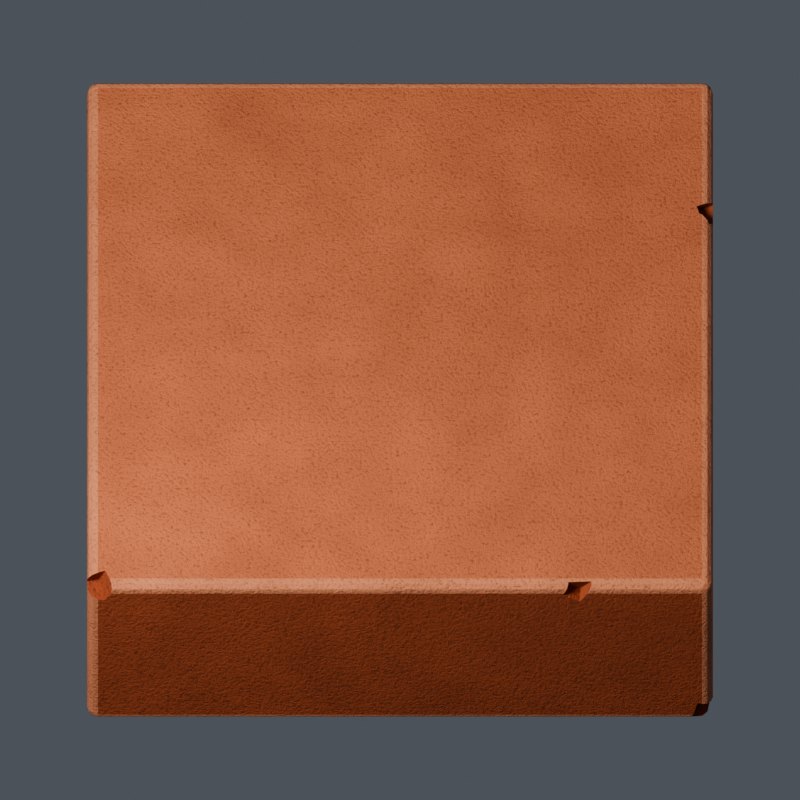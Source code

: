 # Source: brick.blend  (saved by Blender 5.2.44; exported with 4.5.12 LTS)
import bpy
from mathutils import Matrix  # noqa: F401  (used for matrix-valued properties, if any)

bpy.ops.wm.read_factory_settings(use_empty=True)
scene = bpy.context.scene
scene.name = 'Physical square brick'

# ---- collections
col_collection = bpy.data.collections.new('Collection'); scene.collection.children.link(col_collection)

# ---- materials (node trees are filled in below, after node groups)
mat_rich_fired_clay_walls = bpy.data.materials.new('Rich fired-clay walls')
mat_rich_fired_clay_walls.diffuse_color = (0.385, 0.091, 0.04, 1.0)
mat_sun_worn_warm_clay_top = bpy.data.materials.new('Sun-worn warm clay top')
mat_sun_worn_warm_clay_top.diffuse_color = (0.58, 0.177, 0.083, 1.0)
mat_worn_bevel_highlight = bpy.data.materials.new('Worn bevel highlight')
mat_worn_bevel_highlight.diffuse_color = (0.68, 0.255, 0.135, 1.0)

# ---- material node trees
mat_rich_fired_clay_walls.use_nodes = True; mat_rich_fired_clay_walls.node_tree.nodes.clear()
_N = mat_rich_fired_clay_walls.node_tree.nodes; _L = mat_rich_fired_clay_walls.node_tree.links
n0 = _N.new('ShaderNodeBsdfPrincipled'); n0.name = 'Principled BSDF'; n0.location = (-200, 100)
n0.inputs[2].default_value = 0.87
n0.inputs[10].default_value = 0.005
n0.inputs[13].default_value = 0.24
n1 = _N.new('ShaderNodeOutputMaterial'); n1.name = 'Material Output'; n1.location = (200, 100)
n2 = _N.new('ShaderNodeTexCoord'); n2.name = 'Texture Coordinate'; n2.location = (0, 0)
n3 = _N.new('ShaderNodeTexNoise'); n3.name = 'Noise Texture'; n3.location = (0, 0)
n3.width = 160
n3.inputs[2].default_value = 3.5
n3.inputs[3].default_value = 4.0
n4 = _N.new('ShaderNodeValToRGB'); n4.name = 'Color Ramp'; n4.location = (0, 0)
while len(n4.color_ramp.elements) > 1: n4.color_ramp.elements.remove(n4.color_ramp.elements[-1])
n4.color_ramp.elements[0].position = 0.0; n4.color_ramp.elements[0].color = (0.2772, 0.06552, 0.0288, 1.0)
_e = n4.color_ramp.elements.new(1.0); _e.color = (0.4466, 0.1056, 0.0464, 1.0)
n5 = _N.new('ShaderNodeTexNoise'); n5.name = 'Noise Texture.001'; n5.location = (0, 0)
n5.width = 160
n5.inputs[2].default_value = 77.0
n5.inputs[3].default_value = 3.0
n5.inputs[4].default_value = 0.75
n6 = _N.new('ShaderNodeValToRGB'); n6.name = 'Color Ramp.001'; n6.location = (0, 0)
while len(n6.color_ramp.elements) > 1: n6.color_ramp.elements.remove(n6.color_ramp.elements[-1])
n6.color_ramp.elements[0].position = 0.28; n6.color_ramp.elements[0].color = (0.17, 0.17, 0.17, 1.0)
_e = n6.color_ramp.elements.new(0.47); _e.color = (1.0, 1.0, 1.0, 1.0)
n7 = _N.new('ShaderNodeMixRGB'); n7.name = 'Mix (Legacy)'; n7.location = (0, 0)
n7.blend_type = 'MULTIPLY'
n7.inputs[0].default_value = 0.62
n8 = _N.new('ShaderNodeBump'); n8.name = 'Bump'; n8.location = (0, 0)
n8.inputs[0].default_value = 0.48
n8.inputs[1].default_value = 0.026
_L.new(n0.outputs[0], n1.inputs[0])
_L.new(n2.outputs[3], n3.inputs[0])
_L.new(n3.outputs[0], n4.inputs[0])
_L.new(n2.outputs[3], n5.inputs[0])
_L.new(n5.outputs[0], n6.inputs[0])
_L.new(n4.outputs[0], n7.inputs[1])
_L.new(n6.outputs[0], n7.inputs[2])
_L.new(n7.outputs[0], n0.inputs[0])
_L.new(n5.outputs[0], n8.inputs[3])
_L.new(n8.outputs[0], n0.inputs[5])
n1.is_active_output = True
mat_sun_worn_warm_clay_top.use_nodes = True; mat_sun_worn_warm_clay_top.node_tree.nodes.clear()
_N = mat_sun_worn_warm_clay_top.node_tree.nodes; _L = mat_sun_worn_warm_clay_top.node_tree.links
n0 = _N.new('ShaderNodeBsdfPrincipled'); n0.name = 'Principled BSDF'; n0.location = (-200, 100)
n0.inputs[2].default_value = 0.87
n0.inputs[10].default_value = 0.005
n0.inputs[13].default_value = 0.24
n1 = _N.new('ShaderNodeOutputMaterial'); n1.name = 'Material Output'; n1.location = (200, 100)
n2 = _N.new('ShaderNodeTexCoord'); n2.name = 'Texture Coordinate'; n2.location = (0, 0)
n3 = _N.new('ShaderNodeTexNoise'); n3.name = 'Noise Texture'; n3.location = (0, 0)
n3.width = 160
n3.inputs[2].default_value = 3.5
n3.inputs[3].default_value = 4.0
n4 = _N.new('ShaderNodeValToRGB'); n4.name = 'Color Ramp'; n4.location = (0, 0)
while len(n4.color_ramp.elements) > 1: n4.color_ramp.elements.remove(n4.color_ramp.elements[-1])
n4.color_ramp.elements[0].position = 0.0; n4.color_ramp.elements[0].color = (0.4176, 0.1274, 0.05976, 1.0)
_e = n4.color_ramp.elements.new(1.0); _e.color = (0.6728, 0.2053, 0.09628, 1.0)
n5 = _N.new('ShaderNodeTexNoise'); n5.name = 'Noise Texture.001'; n5.location = (0, 0)
n5.width = 160
n5.inputs[2].default_value = 77.0
n5.inputs[3].default_value = 3.0
n5.inputs[4].default_value = 0.75
n6 = _N.new('ShaderNodeValToRGB'); n6.name = 'Color Ramp.001'; n6.location = (0, 0)
while len(n6.color_ramp.elements) > 1: n6.color_ramp.elements.remove(n6.color_ramp.elements[-1])
n6.color_ramp.elements[0].position = 0.28; n6.color_ramp.elements[0].color = (0.17, 0.17, 0.17, 1.0)
_e = n6.color_ramp.elements.new(0.47); _e.color = (1.0, 1.0, 1.0, 1.0)
n7 = _N.new('ShaderNodeMixRGB'); n7.name = 'Mix (Legacy)'; n7.location = (0, 0)
n7.blend_type = 'MULTIPLY'
n7.inputs[0].default_value = 0.62
n8 = _N.new('ShaderNodeBump'); n8.name = 'Bump'; n8.location = (0, 0)
n8.inputs[0].default_value = 0.48
n8.inputs[1].default_value = 0.026
_L.new(n0.outputs[0], n1.inputs[0])
_L.new(n2.outputs[3], n3.inputs[0])
_L.new(n3.outputs[0], n4.inputs[0])
_L.new(n2.outputs[3], n5.inputs[0])
_L.new(n5.outputs[0], n6.inputs[0])
_L.new(n4.outputs[0], n7.inputs[1])
_L.new(n6.outputs[0], n7.inputs[2])
_L.new(n7.outputs[0], n0.inputs[0])
_L.new(n5.outputs[0], n8.inputs[3])
_L.new(n8.outputs[0], n0.inputs[5])
n1.is_active_output = True
mat_worn_bevel_highlight.use_nodes = True; mat_worn_bevel_highlight.node_tree.nodes.clear()
_N = mat_worn_bevel_highlight.node_tree.nodes; _L = mat_worn_bevel_highlight.node_tree.links
n0 = _N.new('ShaderNodeBsdfPrincipled'); n0.name = 'Principled BSDF'; n0.location = (-200, 100)
n0.inputs[2].default_value = 0.87
n0.inputs[10].default_value = 0.005
n0.inputs[13].default_value = 0.24
n1 = _N.new('ShaderNodeOutputMaterial'); n1.name = 'Material Output'; n1.location = (200, 100)
n2 = _N.new('ShaderNodeTexCoord'); n2.name = 'Texture Coordinate'; n2.location = (0, 0)
n3 = _N.new('ShaderNodeTexNoise'); n3.name = 'Noise Texture'; n3.location = (0, 0)
n3.width = 160
n3.inputs[2].default_value = 3.5
n3.inputs[3].default_value = 4.0
n4 = _N.new('ShaderNodeValToRGB'); n4.name = 'Color Ramp'; n4.location = (0, 0)
while len(n4.color_ramp.elements) > 1: n4.color_ramp.elements.remove(n4.color_ramp.elements[-1])
n4.color_ramp.elements[0].position = 0.0; n4.color_ramp.elements[0].color = (0.4896, 0.1836, 0.0972, 1.0)
_e = n4.color_ramp.elements.new(1.0); _e.color = (0.7888, 0.2958, 0.1566, 1.0)
n5 = _N.new('ShaderNodeTexNoise'); n5.name = 'Noise Texture.001'; n5.location = (0, 0)
n5.width = 160
n5.inputs[2].default_value = 77.0
n5.inputs[3].default_value = 3.0
n5.inputs[4].default_value = 0.75
n6 = _N.new('ShaderNodeValToRGB'); n6.name = 'Color Ramp.001'; n6.location = (0, 0)
while len(n6.color_ramp.elements) > 1: n6.color_ramp.elements.remove(n6.color_ramp.elements[-1])
n6.color_ramp.elements[0].position = 0.28; n6.color_ramp.elements[0].color = (0.17, 0.17, 0.17, 1.0)
_e = n6.color_ramp.elements.new(0.47); _e.color = (1.0, 1.0, 1.0, 1.0)
n7 = _N.new('ShaderNodeMixRGB'); n7.name = 'Mix (Legacy)'; n7.location = (0, 0)
n7.blend_type = 'MULTIPLY'
n7.inputs[0].default_value = 0.62
n8 = _N.new('ShaderNodeBump'); n8.name = 'Bump'; n8.location = (0, 0)
n8.inputs[0].default_value = 0.48
n8.inputs[1].default_value = 0.026
_L.new(n0.outputs[0], n1.inputs[0])
_L.new(n2.outputs[3], n3.inputs[0])
_L.new(n3.outputs[0], n4.inputs[0])
_L.new(n2.outputs[3], n5.inputs[0])
_L.new(n5.outputs[0], n6.inputs[0])
_L.new(n4.outputs[0], n7.inputs[1])
_L.new(n6.outputs[0], n7.inputs[2])
_L.new(n7.outputs[0], n0.inputs[0])
_L.new(n5.outputs[0], n8.inputs[3])
_L.new(n8.outputs[0], n0.inputs[5])
n1.is_active_output = True

# ---- world
world_world = bpy.data.worlds.new('World'); scene.world = world_world
world_world.use_nodes = True; world_world.node_tree.nodes.clear()
_N = world_world.node_tree.nodes; _L = world_world.node_tree.links
n0 = _N.new('ShaderNodeOutputWorld'); n0.name = 'World Output'; n0.location = (200, 100)
n1 = _N.new('ShaderNodeBackground'); n1.name = 'Background'; n1.location = (-200, 100)
n1.inputs[0].default_value = (0.7, 0.77, 0.9, 1.0)
n1.inputs[1].default_value = 0.13
_L.new(n1.outputs[0], n0.inputs[0])
n0.is_active_output = True
world_world.color = (0.05088, 0.05088, 0.05088)
world_world.sun_shadow_jitter_overblur = 0.0

# ---- cameras
cam_camera_001 = bpy.data.cameras.new('Camera.001')
cam_camera_001.type = 'ORTHO'
cam_camera_001.ortho_scale = 3.068

# ---- lights
light_area = bpy.data.lights.new('Area', 'AREA')
light_area.color = (1.0, 0.95, 0.88)
light_area.energy = 850.0
light_area.size = 2.8
light_area.size_y = 1.0
light_area_001 = bpy.data.lights.new('Area.001', 'AREA')
light_area_001.color = (0.76, 0.84, 1.0)
light_area_001.energy = 18.0
light_area_001.size = 4.0
light_area_001.size_y = 1.0

# ---- meshes
me_cube_001 = bpy.data.meshes.new('Cube.001')
me_cube_001.from_pydata([(1.177, 0.5444, 0.3565), (-1.158, -1.158, -0.44), (1.101, -1.149, -0.405), (1.167, 0.5183, 0.425), (-1.158, -1.2, -0.398), (1.132, -1.173, -0.3129), (-1.2, -1.158, -0.398), (1.147, 0.621, 0.3812), (0.6231, -1.162, 0.3993), (-1.158, -1.179, -0.4344), (-1.126, -1.195, 0.35), (-1.179, -1.158, -0.4344), (0.6885, -1.148, 0.3629), (-1.178, -1.178, -0.4289), (-1.179, -1.194, -0.398), (-1.156, -1.112, 0.3714), (-1.158, -1.194, -0.419), (-1.178, -1.189, -0.4181), (-1.194, -1.158, -0.419), (-1.194, -1.179, -0.398), (-1.189, -1.178, -0.4181), (-1.158, 1.158, -0.44), (-1.2, 1.158, -0.398), (-1.158, 1.2, -0.398), (-1.179, 1.158, -0.4344), (-1.158, 1.179, -0.4344), (-1.178, 1.178, -0.4289), (-1.194, 1.179, -0.398), (-1.194, 1.158, -0.419), (-1.189, 1.178, -0.4181), (-1.158, 1.194, -0.419), (-1.179, 1.194, -0.398), (-1.178, 1.189, -0.4181), (-1.158, 1.158, 0.44), (-1.158, 1.2, 0.398), (-1.2, 1.158, 0.398), (-1.158, 1.179, 0.4344), (-1.179, 1.158, 0.4344), (-1.178, 1.178, 0.4289), (-1.179, 1.194, 0.398), (-1.158, 1.194, 0.419), (-1.178, 1.189, 0.4181), (-1.194, 1.158, 0.419), (-1.194, 1.179, 0.398), (-1.189, 1.178, 0.4181), (1.158, -1.158, -0.44), (1.179, -1.158, -0.4344), (1.158, -1.179, -0.4344), (1.158, -1.158, 0.44), (1.158, -1.2, 0.398), (1.2, -1.158, 0.398), (1.158, -1.179, 0.4344), (1.179, -1.158, 0.4344), (1.178, -1.178, 0.4289), (1.179, -1.194, 0.398), (1.158, -1.194, 0.419), (1.178, -1.189, 0.4181), (1.194, -1.158, 0.419), (1.194, -1.179, 0.398), (1.189, -1.178, 0.4181), (1.158, 1.158, -0.44), (1.158, 1.2, -0.398), (1.2, 1.158, -0.398), (1.158, 1.179, -0.4344), (1.179, 1.158, -0.4344), (1.178, 1.178, -0.4289), (1.179, 1.194, -0.398), (1.158, 1.194, -0.419), (1.178, 1.189, -0.4181), (1.194, 1.158, -0.419), (1.194, 1.179, -0.398), (1.189, 1.178, -0.4181), (1.158, 1.158, 0.44), (1.2, 1.158, 0.398), (1.158, 1.2, 0.398), (1.179, 1.158, 0.4344), (1.158, 1.179, 0.4344), (1.178, 1.178, 0.4289), (1.194, 1.179, 0.398), (1.194, 1.158, 0.419), (1.189, 1.178, 0.4181), (1.158, 1.194, 0.419), (1.179, 1.194, 0.398), (1.178, 1.189, 0.4181), (-1.158, -1.2, 0.3611), (-1.179, -1.194, 0.3696), (-1.194, -1.179, 0.3772), (-1.2, -1.158, 0.3819), (-1.158, -1.131, 0.44), (-1.179, -1.137, 0.4344), (-1.194, -1.139, 0.419), (-1.2, -1.135, 0.398), (-1.114, -1.158, 0.44), (-1.107, -1.179, 0.4344), (-1.105, -1.194, 0.419), (-1.109, -1.2, 0.398), (-1.2, -1.132, 0.3852), (-1.11, -1.2, 0.393), (-1.138, -1.2, 0.3538), (-1.131, -1.121, 0.44), (0.6458, -1.173, 0.4361), (0.6462, -1.179, 0.4344), (0.7345, -1.179, 0.4344), (0.7341, -1.17, 0.4367), (0.6407, -1.194, 0.419), (0.7291, -1.194, 0.419), (0.6301, -1.2, 0.398), (0.7185, -1.2, 0.398), (0.6241, -1.2, 0.3872), (0.6899, -1.2, 0.3466), (1.158, 0.5611, 0.44), (1.158, 0.6066, 0.44), (1.179, 0.5381, 0.4344), (1.179, 0.6167, 0.4344), (1.184, 0.5236, 0.4296), (1.194, 0.5312, 0.419), (1.194, 0.6278, 0.419), (1.2, 0.5402, 0.398), (1.2, 0.6367, 0.398), (1.148, 0.5649, 0.44), (1.138, 0.5987, 0.44), (1.2, 0.5515, 0.3627), (1.2, 0.6375, 0.3954), (1.17, -1.17, -0.4334), (1.179, -1.16, -0.4337), (1.162, -1.179, -0.4332), (1.18, -1.158, -0.4335), (1.158, -1.181, -0.4323), (1.189, -1.112, -0.4243), (1.194, -1.112, -0.419), (1.2, -1.118, -0.398), (1.158, -1.2, -0.3287), (1.179, -1.194, -0.3341), (1.194, -1.179, -0.3352), (1.2, -1.158, -0.3315), (1.116, -1.192, -0.4213), (1.118, -1.194, -0.419), (1.125, -1.2, -0.398), (1.141, -1.2, -0.3231), (1.2, -1.144, -0.3279)], [], [(1, 9, 13, 11), (9, 16, 17, 13), (4, 14, 17, 16), (14, 19, 20, 17), (6, 18, 20, 19), (18, 11, 13, 20), (13, 17, 20), (21, 24, 26, 25), (24, 28, 29, 26), (22, 27, 29, 28), (27, 31, 32, 29), (23, 30, 32, 31), (30, 25, 26, 32), (26, 29, 32), (33, 36, 38, 37), (36, 40, 41, 38), (34, 39, 41, 40), (39, 43, 44, 41), (35, 42, 44, 43), (42, 37, 38, 44), (38, 41, 44), (125, 47, 45, 46, 124, 123), (124, 46, 126), (125, 127, 47), (48, 51, 53, 52), (51, 55, 56, 53), (49, 54, 56, 55), (54, 58, 59, 56), (50, 57, 59, 58), (57, 52, 53, 59), (53, 56, 59), (60, 63, 65, 64), (63, 67, 68, 65), (61, 66, 68, 67), (66, 70, 71, 68), (62, 69, 71, 70), (69, 64, 65, 71), (65, 68, 71), (72, 75, 77, 76), (75, 79, 80, 77), (73, 78, 80, 79), (78, 82, 83, 80), (74, 81, 83, 82), (81, 76, 77, 83), (77, 80, 83), (21, 1, 11, 24), (24, 11, 18, 28), (28, 18, 6, 22), (85, 14, 4, 84), (86, 19, 14, 85), (6, 19, 86, 87), (88, 33, 37, 89), (89, 37, 42, 90), (90, 42, 35, 91), (34, 23, 31, 39), (39, 31, 27, 43), (43, 27, 22, 35), (60, 21, 25, 63), (63, 25, 30, 67), (67, 30, 23, 61), (33, 72, 76, 36), (36, 76, 81, 40), (40, 81, 74, 34), (73, 62, 70, 78), (78, 70, 66, 82), (82, 66, 61, 74), (45, 60, 64, 46), (46, 64, 69, 129, 128, 126), (129, 69, 62, 130), (110, 48, 52, 112), (113, 75, 72, 111), (114, 112, 52, 57, 115), (116, 79, 75, 113), (57, 50, 117, 115), (73, 79, 116, 118), (132, 54, 49, 131), (133, 58, 54, 132), (134, 50, 58, 133), (1, 45, 47, 9), (136, 16, 9, 47, 127, 135), (137, 4, 16, 136), (103, 102, 51, 48, 92, 93, 101, 100), (105, 55, 51, 102), (93, 94, 104, 101), (94, 95, 106, 104), (107, 49, 55, 105), (21, 60, 45, 1), (96, 91, 35, 22, 6, 87), (131, 49, 107, 109, 108, 106, 95, 97, 98, 84, 4, 137, 138), (120, 111, 72, 33, 88, 99, 92, 48, 110, 119), (23, 34, 74, 61), (121, 117, 50, 134, 139, 130, 62, 73, 118, 122), (91, 96, 15, 99, 88, 89, 90), (95, 94, 93, 92, 99, 15, 10, 97), (97, 10, 98), (87, 86, 85, 84, 98, 10, 15, 96), (108, 8, 100, 101, 104, 106), (100, 8, 12, 103), (107, 105, 102, 103, 12, 109), (109, 12, 8, 108), (119, 3, 0, 7, 120), (116, 113, 111, 120, 7, 122, 118), (117, 121, 0, 3, 114, 115), (7, 0, 121, 122), (112, 114, 3, 119, 110), (136, 135, 2, 5, 138, 137), (139, 5, 2, 128, 129, 130), (125, 123, 124, 126, 128, 2, 135, 127), (134, 133, 132, 131, 138, 5, 139)])
me_cube_001.polygons.foreach_set('material_index', [2, 2, 2, 2, 2, 2, 2, 2, 2, 2, 2, 2, 2, 2, 2, 2, 2, 2, 2, 2, 2, 2, 2, 2, 2, 2, 2, 2, 2, 2, 2, 2, 2, 2, 2, 2, 2, 2, 2, 2, 2, 2, 2, 2, 2, 2, 2, 2, 2, 2, 2, 2, 2, 2, 2, 2, 2, 2, 2, 2, 2, 2, 2, 2, 2, 2, 2, 2, 2, 2, 2, 2, 2, 2, 2, 2, 2, 2, 2, 2, 2, 2, 2, 2, 2, 2, 0, 0, 0, 1, 0, 0, 0, 0, 0, 0, 0, 0, 0, 0, 0, 0, 0, 0, 0, 0, 0, 0, 0])
_uv = me_cube_001.uv_layers.new(name='UVMap')
_uv.uv.foreach_set('vector', [0.1294, 0.7456, 0.1294, 0.7478, 0.1273, 0.7477, 0.1272, 0.7456, 0.1294, 0.7478, 0.1294, 0.75, 0.1273, 0.75, 0.1273, 0.7477, 0.3869, 0.9956, 0.3869, 1.0, 0.375, 0.9977, 0.375, 0.9956, 0.3869, 0.0, 0.3869, 0.00219, 0.375, 0.002283, 0.375, 0.0, 0.3869, 0.004375, 0.375, 0.004375, 0.375, 0.002283, 0.3869, 0.00219, 0.125, 0.7456, 0.1272, 0.7456, 0.1273, 0.7477, 0.125, 0.7477, 0.1273, 0.7477, 0.1273, 0.75, 0.125, 0.7477, 0.1294, 0.5044, 0.1272, 0.5044, 0.1273, 0.5023, 0.1294, 0.5022, 0.1272, 0.5044, 0.125, 0.5044, 0.125, 0.5023, 0.1273, 0.5023, 0.3869, 0.2456, 0.3869, 0.2478, 0.375, 0.2477, 0.375, 0.2456, 0.3869, 0.2478, 0.3869, 0.2522, 0.375, 0.2523, 0.375, 0.2477, 0.3869, 0.2544, 0.375, 0.2544, 0.375, 0.2523, 0.3869, 0.2522, 0.1294, 0.5, 0.1294, 0.5022, 0.1273, 0.5023, 0.1273, 0.5, 0.1273, 0.5023, 0.125, 0.5023, 0.1273, 0.5, 0.8706, 0.5044, 0.8706, 0.5, 0.875, 0.5023, 0.875, 0.5044, 0.625, 0.2544, 0.619, 0.2544, 0.6188, 0.2514, 0.625, 0.2485, 0.6131, 0.2544, 0.6131, 0.2522, 0.6188, 0.2514, 0.619, 0.2544, 0.6131, 0.2522, 0.6131, 0.2478, 0.6188, 0.2477, 0.6188, 0.2514, 0.6131, 0.2456, 0.619, 0.2456, 0.6188, 0.2477, 0.6131, 0.2478, 0.619, 0.2456, 0.625, 0.2456, 0.625, 0.2485, 0.6188, 0.2477, 0.625, 0.2485, 0.6188, 0.2514, 0.6188, 0.2477, 0.3711, 0.7478, 0.3706, 0.7478, 0.3706, 0.7456, 0.3728, 0.7456, 0.3728, 0.7459, 0.3719, 0.7469, 0.3728, 0.7459, 0.3728, 0.7456, 0.3733, 0.7456, 0.3711, 0.7478, 0.3709, 0.7484, 0.3706, 0.7478, 0.6294, 0.7456, 0.6272, 0.7522, 0.6261, 0.7511, 0.6272, 0.7456, 0.6272, 0.7522, 0.619, 0.7544, 0.6188, 0.7523, 0.6261, 0.7511, 0.6131, 0.7544, 0.6131, 0.7522, 0.6188, 0.7523, 0.619, 0.7544, 0.6131, 0.7522, 0.6131, 0.7478, 0.6188, 0.7486, 0.6188, 0.7523, 0.6131, 0.7456, 0.619, 0.7456, 0.6188, 0.7486, 0.6131, 0.7478, 0.619, 0.7456, 0.6272, 0.7456, 0.6261, 0.7511, 0.6188, 0.7486, 0.6261, 0.7511, 0.6188, 0.7523, 0.6188, 0.7486, 0.3706, 0.5044, 0.3706, 0.5022, 0.3727, 0.5023, 0.3728, 0.5044, 0.3706, 0.5022, 0.3728, 0.4978, 0.3739, 0.4989, 0.3727, 0.5023, 0.3869, 0.4956, 0.3869, 0.4978, 0.3739, 0.4989, 0.3728, 0.4978, 0.3869, 0.4978, 0.3869, 0.5022, 0.3794, 0.5023, 0.3739, 0.4989, 0.3869, 0.5044, 0.381, 0.5044, 0.3794, 0.5023, 0.3869, 0.5022, 0.381, 0.5044, 0.3728, 0.5044, 0.3727, 0.5023, 0.3794, 0.5023, 0.3727, 0.5023, 0.3739, 0.4989, 0.3794, 0.5023, 0.6294, 0.5044, 0.6272, 0.5044, 0.6261, 0.4989, 0.6272, 0.4978, 0.6272, 0.5044, 0.619, 0.5044, 0.6188, 0.5014, 0.6261, 0.4989, 0.6131, 0.5044, 0.6131, 0.5022, 0.6188, 0.5014, 0.619, 0.5044, 0.6131, 0.5022, 0.6131, 0.4978, 0.6188, 0.4977, 0.6188, 0.5014, 0.6131, 0.4956, 0.619, 0.4956, 0.6188, 0.4977, 0.6131, 0.4978, 0.619, 0.4956, 0.6272, 0.4978, 0.6261, 0.4989, 0.6188, 0.4977, 0.6261, 0.4989, 0.6188, 0.5014, 0.6188, 0.4977, 0.1294, 0.5044, 0.1294, 0.7456, 0.1272, 0.7456, 0.1272, 0.5044, 0.1272, 0.5044, 0.1272, 0.7456, 0.125, 0.7456, 0.125, 0.5044, 0.375, 0.2456, 0.375, 0.004375, 0.3869, 0.004375, 0.3869, 0.2456, 0.605, 1.0, 0.3869, 1.0, 0.3869, 0.9956, 0.6026, 0.9956, 0.6072, 0.00219, 0.3869, 0.00219, 0.3869, 0.0, 0.605, 0.0, 0.3869, 0.004375, 0.3869, 0.00219, 0.6072, 0.00219, 0.6085, 0.004375, 0.8706, 0.7428, 0.8706, 0.5044, 0.875, 0.5044, 0.875, 0.7435, 0.625, 0.006543, 0.625, 0.2456, 0.619, 0.2456, 0.619, 0.006376, 0.619, 0.006376, 0.619, 0.2456, 0.6131, 0.2456, 0.6131, 0.006732, 0.6131, 0.2544, 0.3869, 0.2544, 0.3869, 0.2522, 0.6131, 0.2522, 0.6131, 0.2522, 0.3869, 0.2522, 0.3869, 0.2478, 0.6131, 0.2478, 0.6131, 0.2478, 0.3869, 0.2478, 0.3869, 0.2456, 0.6131, 0.2456, 0.3706, 0.5044, 0.1294, 0.5044, 0.1294, 0.5022, 0.3706, 0.5022, 0.3706, 0.5022, 0.1294, 0.5022, 0.1294, 0.5, 0.3728, 0.4978, 0.3728, 0.4978, 0.375, 0.2544, 0.3869, 0.2544, 0.3869, 0.4956, 0.8706, 0.5044, 0.6294, 0.5044, 0.6272, 0.4978, 0.8706, 0.5, 0.625, 0.2544, 0.6272, 0.4978, 0.619, 0.4956, 0.619, 0.2544, 0.619, 0.2544, 0.619, 0.4956, 0.6131, 0.4956, 0.6131, 0.2544, 0.6131, 0.5044, 0.3869, 0.5044, 0.3869, 0.5022, 0.6131, 0.5022, 0.6131, 0.5022, 0.3869, 0.5022, 0.3869, 0.4978, 0.6131, 0.4978, 0.6131, 0.4978, 0.3869, 0.4978, 0.3869, 0.4956, 0.6131, 0.4956, 0.3706, 0.7456, 0.3706, 0.5044, 0.3728, 0.5044, 0.3728, 0.7456, 0.3728, 0.7456, 0.3728, 0.5044, 0.381, 0.5044, 0.381, 0.7408, 0.3782, 0.7408, 0.3733, 0.7456, 0.381, 0.7408, 0.381, 0.5044, 0.3869, 0.5044, 0.3869, 0.7414, 0.6294, 0.5666, 0.6294, 0.7456, 0.6272, 0.7456, 0.6272, 0.5689, 0.6272, 0.5608, 0.6272, 0.5044, 0.6294, 0.5044, 0.6294, 0.5618, 0.6247, 0.5705, 0.6272, 0.5689, 0.6272, 0.7456, 0.619, 0.7456, 0.619, 0.5697, 0.619, 0.5596, 0.619, 0.5044, 0.6272, 0.5044, 0.6272, 0.5608, 0.619, 0.7456, 0.6131, 0.7456, 0.6131, 0.5687, 0.619, 0.5697, 0.6131, 0.5044, 0.619, 0.5044, 0.619, 0.5596, 0.6131, 0.5587, 0.4051, 0.7522, 0.6131, 0.7522, 0.6131, 0.7544, 0.4066, 0.7544, 0.4048, 0.7478, 0.6131, 0.7478, 0.6131, 0.7522, 0.4051, 0.7522, 0.4058, 0.7456, 0.6131, 0.7456, 0.6131, 0.7478, 0.4048, 0.7478, 0.1294, 0.7456, 0.3706, 0.7456, 0.3706, 0.7478, 0.1294, 0.7478, 0.3686, 0.7521, 0.1294, 0.75, 0.1294, 0.7478, 0.3706, 0.7478, 0.3709, 0.7484, 0.3681, 0.7515, 0.3869, 0.7578, 0.3869, 0.9956, 0.375, 0.9956, 0.3729, 0.7564, 0.6725, 0.7493, 0.6717, 0.7518, 0.6272, 0.7522, 0.6294, 0.7456, 0.8661, 0.7456, 0.8652, 0.75, 0.681, 0.7517, 0.6815, 0.7499, 0.619, 0.7991, 0.619, 0.7544, 0.6272, 0.7522, 0.6268, 0.7967, 0.625, 0.9902, 0.619, 0.9901, 0.619, 0.8083, 0.6267, 0.806, 0.619, 0.9901, 0.6131, 0.9905, 0.6131, 0.8094, 0.619, 0.8083, 0.6131, 0.8002, 0.6131, 0.7544, 0.619, 0.7544, 0.619, 0.7991, 0.1294, 0.5044, 0.3706, 0.5044, 0.3706, 0.7456, 0.1294, 0.7456, 0.6094, 0.00708, 0.6131, 0.006732, 0.6131, 0.2456, 0.3869, 0.2456, 0.3869, 0.004375, 0.6085, 0.004375, 0.4066, 0.7544, 0.6131, 0.7544, 0.6131, 0.8002, 0.5985, 0.8031, 0.61, 0.81, 0.6131, 0.8094, 0.6131, 0.9905, 0.6116, 0.9907, 0.6005, 0.9936, 0.6026, 0.9956, 0.3869, 0.9956, 0.3869, 0.7578, 0.4082, 0.7561, 0.6315, 0.5626, 0.6294, 0.5618, 0.6294, 0.5044, 0.8706, 0.5044, 0.8706, 0.7428, 0.8678, 0.7418, 0.8661, 0.7456, 0.6294, 0.7456, 0.6294, 0.5666, 0.6304, 0.5662, 0.3869, 0.2544, 0.6131, 0.2544, 0.6131, 0.4956, 0.3869, 0.4956, 0.603, 0.5675, 0.6131, 0.5687, 0.6131, 0.7456, 0.4058, 0.7456, 0.4069, 0.7442, 0.3869, 0.7414, 0.3869, 0.5044, 0.6131, 0.5044, 0.6131, 0.5587, 0.6123, 0.5586, 0.4117, 0.3756, 0.375, 0.3866, 0.375, 0.5, 0.5943, 0.5, 0.5697, 0.4368, 0.5348, 0.393, 0.4768, 0.3705, 0.5279, 0.7481, 0.5883, 0.7239, 0.6236, 0.6727, 0.6241, 0.6088, 0.5943, 0.5, 0.375, 0.5, 0.375, 0.75, 0.5124, 0.75, 0.5124, 0.75, 0.375, 0.75, 0.375, 0.7813, 0.2405, 0.568, 0.236, 0.6294, 0.2578, 0.6878, 0.3, 0.727, 0.3437, 0.75, 0.375, 0.75, 0.375, 0.5, 0.2616, 0.5, 0.375, 0.08253, 0.375, 0.25, 0.4961, 0.25, 0.497, 0.2228, 0.4653, 0.1429, 0.4074, 0.09539, 0.4961, 0.25, 0.375, 0.25, 0.375, 0.5, 0.6182, 0.5, 0.5298, 0.664, 0.5876, 0.6165, 0.6194, 0.5366, 0.6182, 0.5, 0.375, 0.5, 0.375, 0.7254, 0.375, 0.7254, 0.375, 0.5, 0.125, 0.5, 0.125, 0.6675, 0.625, 0.152, 0.625, 0.0, 0.375, 0.0, 0.375, 0.25, 0.5898, 0.25, 0.4629, 0.4426, 0.5315, 0.3953, 0.5709, 0.3227, 0.5898, 0.25, 0.375, 0.25, 0.375, 0.4501, 0.3841, 0.4515, 0.4989, 0.8945, 0.375, 0.9135, 0.375, 1.0, 0.625, 1.0, 0.625, 0.936, 0.5778, 0.9034, 0.125, 0.5, 0.125, 0.75, 0.2115, 0.75, 0.3251, 0.5, 0.8078, 0.7036, 0.811, 0.75, 0.875, 0.75, 0.875, 0.598, 0.8476, 0.6179, 0.383, 0.1101, 0.375, 0.115, 0.375, 0.25, 0.625, 0.25, 0.625, 0.166, 0.44, 0.1099, 0.625, 0.4212, 0.625, 0.25, 0.375, 0.25, 0.375, 0.4707, 0.3914, 0.479, 0.4476, 0.4758, 0.2369, 0.6522, 0.26, 0.6371, 0.2867, 0.6209, 0.2908, 0.6157, 0.3457, 0.5, 0.125, 0.5, 0.125, 0.635, 0.2253, 0.6533, 0.714, 0.5374, 0.7421, 0.5881, 0.7875, 0.6123, 0.8379, 0.6034, 0.875, 0.584, 0.875, 0.5, 0.7038, 0.5])
me_cube_001.materials.append(mat_rich_fired_clay_walls)
me_cube_001.materials.append(mat_sun_worn_warm_clay_top)
me_cube_001.materials.append(mat_worn_bevel_highlight)
me_cube_001.materials.append(None)
me_cube_001.update()

# ---- objects
ob_grid_aligned_solid_square_clay_brick = bpy.data.objects.new('Grid-aligned solid square clay brick', me_cube_001)
ob_grid_aligned_square_brick_with_front_thickness = bpy.data.objects.new('Grid-aligned square brick with front thickness', cam_camera_001)
ob_warm_upper_left_window = bpy.data.objects.new('Warm upper-left window', light_area)
ob_soft_paper_fill = bpy.data.objects.new('Soft paper fill', light_area_001)

# ---- transforms, parenting, visibility, modifiers, constraints
ob_grid_aligned_solid_square_clay_brick.location = (0.0, 0.0, 0.44)
_m = ob_grid_aligned_solid_square_clay_brick.modifiers.new('Soft chip lips', 'BEVEL')
_m.width = 0.009
_m.width_pct = 0.009
_m.segments = 2
_m.angle_limit = 0.45
_m.harden_normals = True
_m = ob_grid_aligned_solid_square_clay_brick.modifiers.new('Weighted face normals', 'WEIGHTED_NORMAL')
ob_grid_aligned_square_brick_with_front_thickness.location = (0.0, -6.0, 8.8)
ob_grid_aligned_square_brick_with_front_thickness.rotation_euler = (0.6225, -0.0, 0.0)
ob_warm_upper_left_window.location = (-3.7, -3.7, 7.5)
ob_warm_upper_left_window.rotation_euler = (0.6378, 7.24e-08, -0.7854)
ob_soft_paper_fill.location = (3.7, 0.8, 4.5)
ob_soft_paper_fill.rotation_euler = (0.7504, -1.253e-07, 1.784)

# ---- collection membership
col_collection.objects.link(ob_grid_aligned_solid_square_clay_brick)
col_collection.objects.link(ob_grid_aligned_square_brick_with_front_thickness)
col_collection.objects.link(ob_warm_upper_left_window)
col_collection.objects.link(ob_soft_paper_fill)

# ---- scene / render settings (as saved in the file)
scene.camera = ob_grid_aligned_square_brick_with_front_thickness
scene.frame_start = 1; scene.frame_end = 250; scene.frame_set(1)
scene.render.engine = 'CYCLES'
scene.render.resolution_x = 384
scene.render.resolution_y = 384
scene.render.film_transparent = True
scene.render.bake_bias = 0.0
scene.render.bake_samples = 0
scene.render.compositor_device = 'GPU'
scene.cycles.samples = 160
scene.eevee.use_volume_custom_range = False
scene.eevee.fast_gi_thickness_near = 0.1
scene.eevee.fast_gi_thickness_far = 0.0
scene.eevee.ray_tracing_options.screen_trace_thickness = 0.1
scene.view_settings.look = 'AgX - Medium High Contrast'
bpy.context.view_layer.update()
